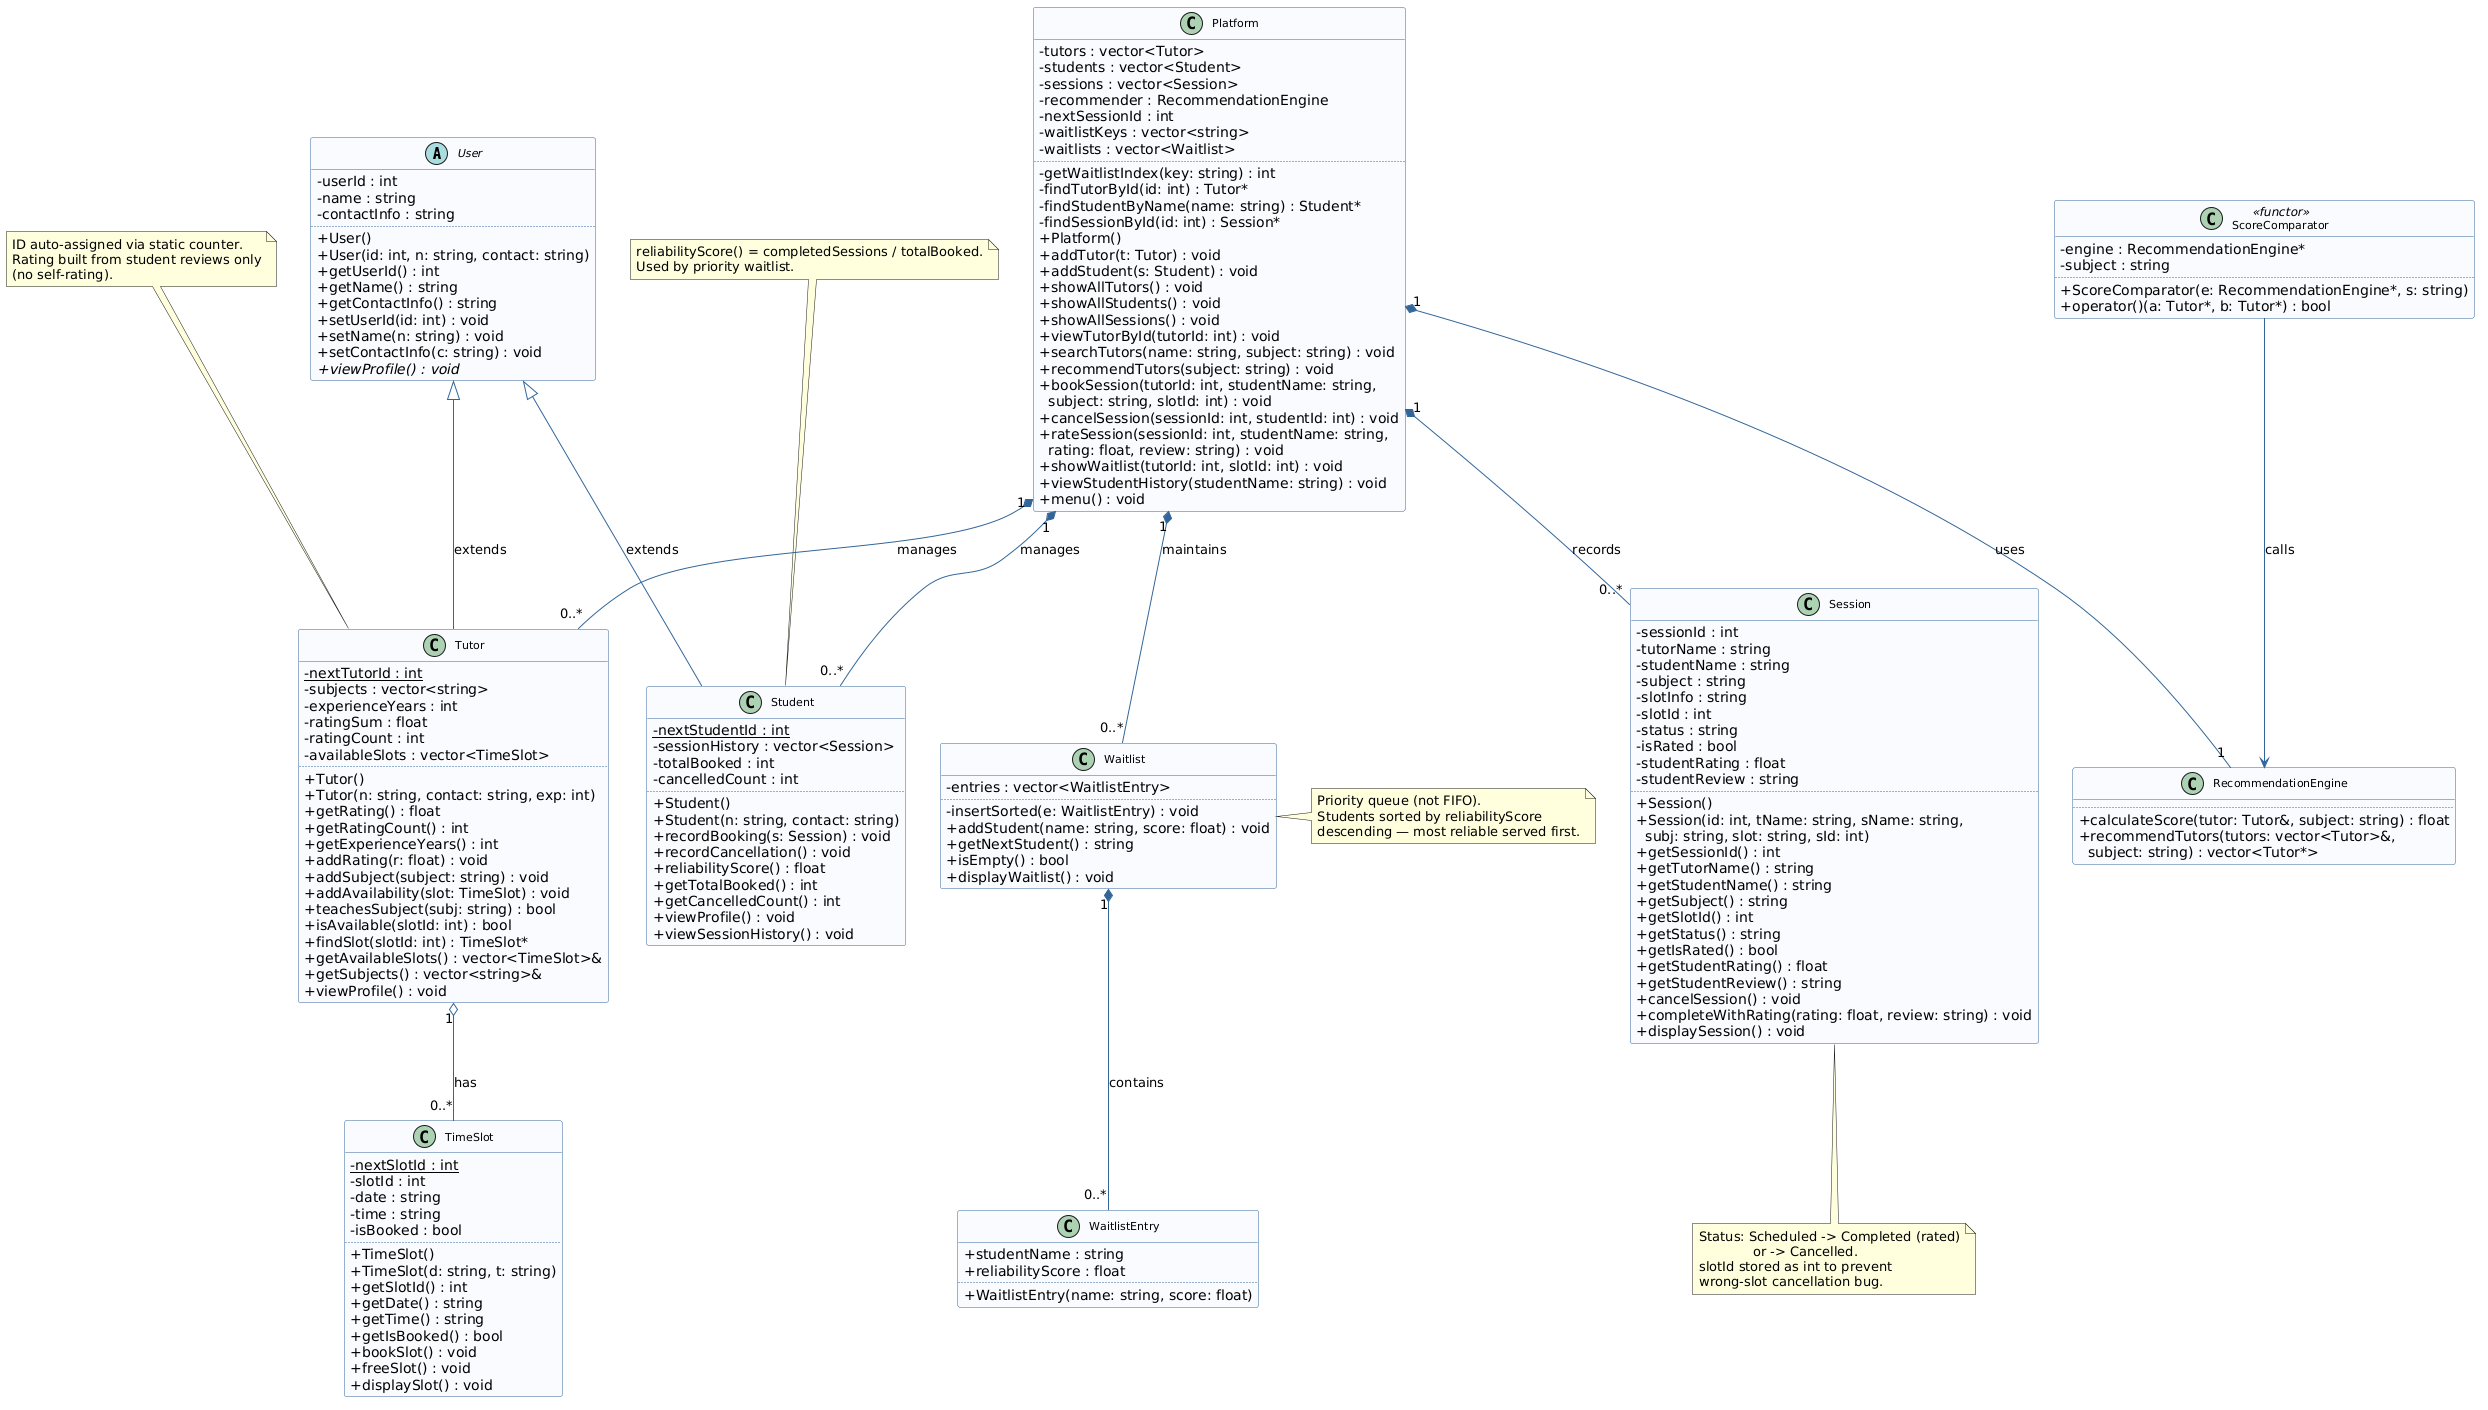

The diagram above was rendered by PlantUML. Its source (embedded in the PNG):
@startuml
skinparam classAttributeIconSize 0
skinparam shadowing false
skinparam monochrome false
skinparam classFontSize 11
skinparam classHeaderBackgroundColor #DDEEFF
skinparam classBorderColor #336699
skinparam arrowColor #336699
skinparam backgroundColor white
skinparam class {
    BackgroundColor #F8FBFF
    BorderColor #336699
}

' ── Abstract Base ────────────────────────────────────────────────────────────
abstract class User {
  - userId : int
  - name : string
  - contactInfo : string
  ..
  + User()
  + User(id: int, n: string, contact: string)
  + getUserId() : int
  + getName() : string
  + getContactInfo() : string
  + setUserId(id: int) : void
  + setName(n: string) : void
  + setContactInfo(c: string) : void
  + {abstract} viewProfile() : void
}

' ── Tutor ────────────────────────────────────────────────────────────────────
class Tutor {
  - {static} nextTutorId : int
  - subjects : vector<string>
  - experienceYears : int
  - ratingSum : float
  - ratingCount : int
  - availableSlots : vector<TimeSlot>
  ..
  + Tutor()
  + Tutor(n: string, contact: string, exp: int)
  + getRating() : float
  + getRatingCount() : int
  + getExperienceYears() : int
  + addRating(r: float) : void
  + addSubject(subject: string) : void
  + addAvailability(slot: TimeSlot) : void
  + teachesSubject(subj: string) : bool
  + isAvailable(slotId: int) : bool
  + findSlot(slotId: int) : TimeSlot*
  + getAvailableSlots() : vector<TimeSlot>&
  + getSubjects() : vector<string>&
  + viewProfile() : void
}

' ── Student ──────────────────────────────────────────────────────────────────
class Student {
  - {static} nextStudentId : int
  - sessionHistory : vector<Session>
  - totalBooked : int
  - cancelledCount : int
  ..
  + Student()
  + Student(n: string, contact: string)
  + recordBooking(s: Session) : void
  + recordCancellation() : void
  + reliabilityScore() : float
  + getTotalBooked() : int
  + getCancelledCount() : int
  + viewProfile() : void
  + viewSessionHistory() : void
}

' ── TimeSlot ─────────────────────────────────────────────────────────────────
class TimeSlot {
  - {static} nextSlotId : int
  - slotId : int
  - date : string
  - time : string
  - isBooked : bool
  ..
  + TimeSlot()
  + TimeSlot(d: string, t: string)
  + getSlotId() : int
  + getDate() : string
  + getTime() : string
  + getIsBooked() : bool
  + bookSlot() : void
  + freeSlot() : void
  + displaySlot() : void
}

' ── Session ──────────────────────────────────────────────────────────────────
class Session {
  - sessionId : int
  - tutorName : string
  - studentName : string
  - subject : string
  - slotInfo : string
  - slotId : int
  - status : string
  - isRated : bool
  - studentRating : float
  - studentReview : string
  ..
  + Session()
  + Session(id: int, tName: string, sName: string,\n  subj: string, slot: string, sId: int)
  + getSessionId() : int
  + getTutorName() : string
  + getStudentName() : string
  + getSubject() : string
  + getSlotId() : int
  + getStatus() : string
  + getIsRated() : bool
  + getStudentRating() : float
  + getStudentReview() : string
  + cancelSession() : void
  + completeWithRating(rating: float, review: string) : void
  + displaySession() : void
}

' ── WaitlistEntry ────────────────────────────────────────────────────────────
class WaitlistEntry {
  + studentName : string
  + reliabilityScore : float
  ..
  + WaitlistEntry(name: string, score: float)
}

' ── Waitlist ─────────────────────────────────────────────────────────────────
class Waitlist {
  - entries : vector<WaitlistEntry>
  ..
  - insertSorted(e: WaitlistEntry) : void
  + addStudent(name: string, score: float) : void
  + getNextStudent() : string
  + isEmpty() : bool
  + displayWaitlist() : void
}

' ── ScoreComparator (Functor) ─────────────────────────────────────────────────
class ScoreComparator <<functor>> {
  - engine : RecommendationEngine*
  - subject : string
  ..
  + ScoreComparator(e: RecommendationEngine*, s: string)
  + operator()(a: Tutor*, b: Tutor*) : bool
}

' ── RecommendationEngine ─────────────────────────────────────────────────────
class RecommendationEngine {
  ..
  + calculateScore(tutor: Tutor&, subject: string) : float
  + recommendTutors(tutors: vector<Tutor>&,\n  subject: string) : vector<Tutor*>
}

' ── Platform ─────────────────────────────────────────────────────────────────
class Platform {
  - tutors : vector<Tutor>
  - students : vector<Student>
  - sessions : vector<Session>
  - recommender : RecommendationEngine
  - nextSessionId : int
  - waitlistKeys : vector<string>
  - waitlists : vector<Waitlist>
  ..
  - getWaitlistIndex(key: string) : int
  - findTutorById(id: int) : Tutor*
  - findStudentByName(name: string) : Student*
  - findSessionById(id: int) : Session*
  + Platform()
  + addTutor(t: Tutor) : void
  + addStudent(s: Student) : void
  + showAllTutors() : void
  + showAllStudents() : void
  + showAllSessions() : void
  + viewTutorById(tutorId: int) : void
  + searchTutors(name: string, subject: string) : void
  + recommendTutors(subject: string) : void
  + bookSession(tutorId: int, studentName: string,\n  subject: string, slotId: int) : void
  + cancelSession(sessionId: int, studentId: int) : void
  + rateSession(sessionId: int, studentName: string,\n  rating: float, review: string) : void
  + showWaitlist(tutorId: int, slotId: int) : void
  + viewStudentHistory(studentName: string) : void
  + menu() : void
}

' ── Relationships ─────────────────────────────────────────────────────────────
User       <|--        Tutor          : extends
User       <|--        Student        : extends

Tutor      "1" o-- "0..*" TimeSlot   : has

Waitlist   "1" *-- "0..*" WaitlistEntry : contains

Platform   "1" *-- "0..*" Tutor      : manages
Platform   "1" *-- "0..*" Student    : manages
Platform   "1" *-- "0..*" Session    : records
Platform   "1" *-- "0..*" Waitlist   : maintains
Platform   "1" *-- "1"   RecommendationEngine : uses

ScoreComparator --> RecommendationEngine : calls

note top of Tutor
  ID auto-assigned via static counter.
  Rating built from student reviews only
  (no self-rating).
end note

note top of Student
  reliabilityScore() = completedSessions / totalBooked.
  Used by priority waitlist.
end note

note right of Waitlist
  Priority queue (not FIFO).
  Students sorted by reliabilityScore
  descending — most reliable served first.
end note

note bottom of Session
  Status: Scheduled -> Completed (rated)
               or -> Cancelled.
  slotId stored as int to prevent
  wrong-slot cancellation bug.
end note
@enduml